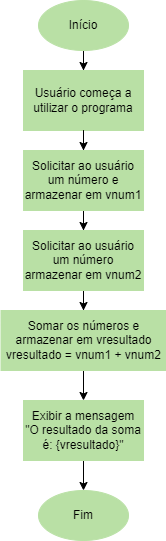

The diagram above was exported from draw.io. Its source (the exported page's mxGraphModel, read from the mxfile embedded in the PNG):
<mxGraphModel dx="1020" dy="853" grid="1" gridSize="10" guides="1" tooltips="1" connect="1" arrows="1" fold="1" page="1" pageScale="1" pageWidth="827" pageHeight="1169" math="0" shadow="0">
  <root>
    <mxCell id="0" />
    <mxCell id="1" parent="0" />
    <mxCell id="2fazxoNomP6GGdNrrpDm-2" value="" style="edgeStyle=orthogonalEdgeStyle;rounded=0;orthogonalLoop=1;jettySize=auto;html=1;strokeColor=light-dark(#000000,#FFFFFF);fillColor=#C3ABD0;" parent="1" source="lcnMWIPqXKdJ0IidXDVE-1" target="2fazxoNomP6GGdNrrpDm-1" edge="1">
      <mxGeometry relative="1" as="geometry" />
    </mxCell>
    <mxCell id="lcnMWIPqXKdJ0IidXDVE-1" value="Início" style="ellipse;whiteSpace=wrap;html=1;fillColor=#B9E0A5;strokeColor=light-dark(#B9E0A5,#FFFFFF);" parent="1" vertex="1">
      <mxGeometry x="340" y="50" width="90" height="50" as="geometry" />
    </mxCell>
    <mxCell id="2fazxoNomP6GGdNrrpDm-1" value="Usuário começa a utilizar o programa" style="whiteSpace=wrap;html=1;fillColor=#B9E0A5;strokeColor=light-dark(#B9E0A5,#FFFFFF);" parent="1" vertex="1">
      <mxGeometry x="325" y="120" width="120" height="60" as="geometry" />
    </mxCell>
    <mxCell id="2fazxoNomP6GGdNrrpDm-46" value="" style="edgeStyle=orthogonalEdgeStyle;rounded=0;orthogonalLoop=1;jettySize=auto;html=1;strokeColor=light-dark(#000000,#FFFFFF);fillColor=#C3ABD0;" parent="1" source="2fazxoNomP6GGdNrrpDm-1" target="2fazxoNomP6GGdNrrpDm-39" edge="1">
      <mxGeometry relative="1" as="geometry">
        <mxPoint x="385" y="180" as="sourcePoint" />
        <mxPoint x="385" y="260" as="targetPoint" />
      </mxGeometry>
    </mxCell>
    <mxCell id="2fazxoNomP6GGdNrrpDm-76" value="" style="edgeStyle=orthogonalEdgeStyle;rounded=0;orthogonalLoop=1;jettySize=auto;html=1;" parent="1" source="2fazxoNomP6GGdNrrpDm-39" target="2fazxoNomP6GGdNrrpDm-75" edge="1">
      <mxGeometry relative="1" as="geometry" />
    </mxCell>
    <mxCell id="2fazxoNomP6GGdNrrpDm-39" value="Solicitar ao usuário um número&amp;nbsp;e armazenar em vnum1" style="whiteSpace=wrap;html=1;fillColor=#B9E0A5;strokeColor=light-dark(#B9E0A5,#FFFFFF);" parent="1" vertex="1">
      <mxGeometry x="325.01" y="200" width="120" height="60" as="geometry" />
    </mxCell>
    <mxCell id="2fazxoNomP6GGdNrrpDm-78" value="" style="edgeStyle=orthogonalEdgeStyle;rounded=0;orthogonalLoop=1;jettySize=auto;html=1;" parent="1" source="2fazxoNomP6GGdNrrpDm-75" target="2fazxoNomP6GGdNrrpDm-77" edge="1">
      <mxGeometry relative="1" as="geometry" />
    </mxCell>
    <mxCell id="2fazxoNomP6GGdNrrpDm-75" value="Solicitar ao usuário um número armazenar em vnum2" style="whiteSpace=wrap;html=1;fillColor=#B9E0A5;strokeColor=light-dark(#B9E0A5,#FFFFFF);" parent="1" vertex="1">
      <mxGeometry x="325" y="280" width="120" height="60" as="geometry" />
    </mxCell>
    <mxCell id="2fazxoNomP6GGdNrrpDm-80" value="" style="edgeStyle=orthogonalEdgeStyle;rounded=0;orthogonalLoop=1;jettySize=auto;html=1;" parent="1" source="2fazxoNomP6GGdNrrpDm-77" target="2fazxoNomP6GGdNrrpDm-79" edge="1">
      <mxGeometry relative="1" as="geometry" />
    </mxCell>
    <mxCell id="2fazxoNomP6GGdNrrpDm-77" value="Somar os números e armazenar em vresultado&lt;div&gt;vresultado = vnum1 + vnum2&lt;/div&gt;" style="whiteSpace=wrap;html=1;fillColor=#B9E0A5;strokeColor=light-dark(#B9E0A5,#FFFFFF);" parent="1" vertex="1">
      <mxGeometry x="302.5" y="360" width="165" height="60" as="geometry" />
    </mxCell>
    <mxCell id="2fazxoNomP6GGdNrrpDm-82" value="" style="edgeStyle=orthogonalEdgeStyle;rounded=0;orthogonalLoop=1;jettySize=auto;html=1;" parent="1" source="2fazxoNomP6GGdNrrpDm-79" target="2fazxoNomP6GGdNrrpDm-81" edge="1">
      <mxGeometry relative="1" as="geometry" />
    </mxCell>
    <mxCell id="2fazxoNomP6GGdNrrpDm-79" value="Exibir a mensagem &quot;O resultado da soma é: {vresultado}&quot;" style="whiteSpace=wrap;html=1;fillColor=#B9E0A5;strokeColor=light-dark(#B9E0A5,#FFFFFF);" parent="1" vertex="1">
      <mxGeometry x="325" y="450" width="120" height="60" as="geometry" />
    </mxCell>
    <mxCell id="2fazxoNomP6GGdNrrpDm-81" value="Fim" style="ellipse;whiteSpace=wrap;html=1;fillColor=#B9E0A5;strokeColor=light-dark(#B9E0A5,#FFFFFF);" parent="1" vertex="1">
      <mxGeometry x="340" y="540" width="90" height="50" as="geometry" />
    </mxCell>
  </root>
</mxGraphModel>